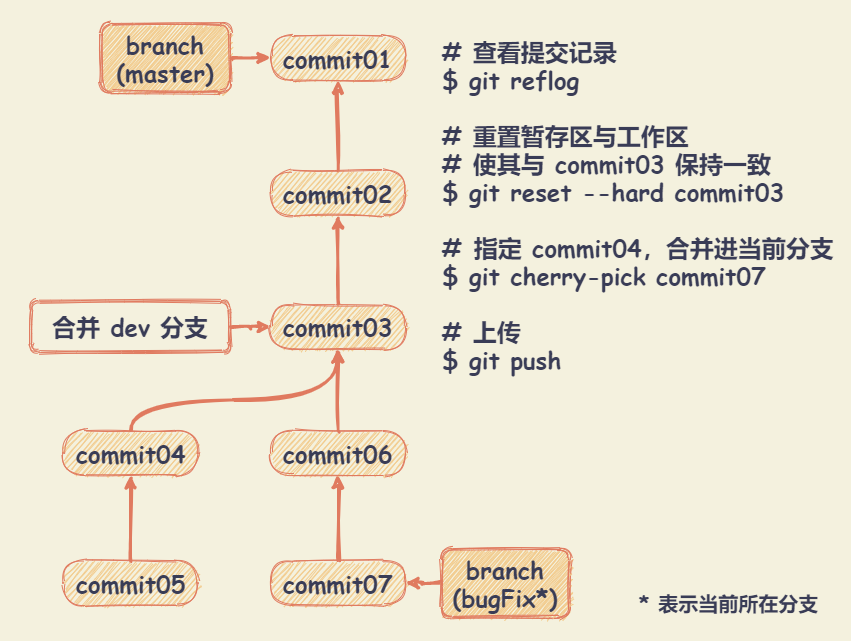

The diagram above was exported from draw.io. Its source (the exported page's mxGraphModel, read from the mxfile embedded in the PNG):
<mxGraphModel dx="1338" dy="1192" grid="1" gridSize="10" guides="1" tooltips="1" connect="1" arrows="1" fold="1" page="1" pageScale="1" pageWidth="827" pageHeight="1169" background="#F4F1DE" math="0" shadow="0">
  <root>
    <mxCell id="0" />
    <mxCell id="1" parent="0" />
    <mxCell id="27" value="" style="whiteSpace=wrap;html=1;fontSize=20;fontColor=#393C56;fillColor=none;strokeColor=none;sketch=1;rounded=1;" vertex="1" parent="1">
      <mxGeometry y="20" width="850" height="640" as="geometry" />
    </mxCell>
    <mxCell id="2" value="commit01" style="whiteSpace=wrap;html=1;shadow=0;strokeColor=#E07A5F;fillColor=#F2CC8F;fontColor=#393C56;arcSize=50;fontFamily=Comic Sans MS;fontSize=24;fontStyle=1;rounded=1;sketch=1;" vertex="1" parent="1">
      <mxGeometry x="270" y="55" width="135" height="45" as="geometry" />
    </mxCell>
    <mxCell id="3" value="" style="edgeStyle=orthogonalEdgeStyle;orthogonalLoop=1;jettySize=auto;html=1;strokeColor=#E07A5F;fillColor=#F2CC8F;fontFamily=Comic Sans MS;fontSize=24;fontColor=#393C56;strokeWidth=3;labelBackgroundColor=#F4F1DE;sketch=1;curved=1;" edge="1" parent="1" source="4" target="2">
      <mxGeometry relative="1" as="geometry" />
    </mxCell>
    <mxCell id="4" value="commit02" style="whiteSpace=wrap;html=1;shadow=0;strokeColor=#E07A5F;fillColor=#F2CC8F;fontColor=#393C56;arcSize=50;fontFamily=Comic Sans MS;fontSize=24;fontStyle=1;rounded=1;sketch=1;" vertex="1" parent="1">
      <mxGeometry x="270" y="190" width="135" height="45" as="geometry" />
    </mxCell>
    <mxCell id="5" value="" style="edgeStyle=orthogonalEdgeStyle;orthogonalLoop=1;jettySize=auto;html=1;strokeColor=#E07A5F;fillColor=#F2CC8F;fontFamily=Comic Sans MS;fontSize=24;fontColor=#393C56;strokeWidth=3;labelBackgroundColor=#F4F1DE;sketch=1;curved=1;" edge="1" parent="1" source="6" target="4">
      <mxGeometry relative="1" as="geometry" />
    </mxCell>
    <mxCell id="6" value="commit03" style="whiteSpace=wrap;html=1;shadow=0;strokeColor=#E07A5F;fillColor=#F2CC8F;fontColor=#393C56;arcSize=50;fontFamily=Comic Sans MS;fontSize=24;fontStyle=1;rounded=1;sketch=1;" vertex="1" parent="1">
      <mxGeometry x="270" y="323.75" width="135" height="45" as="geometry" />
    </mxCell>
    <mxCell id="7" value="" style="edgeStyle=orthogonalEdgeStyle;orthogonalLoop=1;jettySize=auto;html=1;strokeColor=#E07A5F;fillColor=#F2CC8F;fontFamily=Comic Sans MS;fontSize=24;fontColor=#393C56;strokeWidth=3;labelBackgroundColor=#F4F1DE;sketch=1;curved=1;" edge="1" parent="1" source="8" target="6">
      <mxGeometry relative="1" as="geometry" />
    </mxCell>
    <mxCell id="8" value="commit06" style="whiteSpace=wrap;html=1;shadow=0;strokeColor=#E07A5F;fillColor=#F2CC8F;fontColor=#393C56;arcSize=50;fontFamily=Comic Sans MS;fontSize=24;fontStyle=1;rounded=1;sketch=1;" vertex="1" parent="1">
      <mxGeometry x="270" y="450" width="135" height="45" as="geometry" />
    </mxCell>
    <mxCell id="9" value="" style="edgeStyle=orthogonalEdgeStyle;orthogonalLoop=1;jettySize=auto;html=1;strokeColor=#E07A5F;strokeWidth=3;fillColor=#F2CC8F;fontFamily=Comic Sans MS;fontSize=24;fontColor=#393C56;labelBackgroundColor=#F4F1DE;sketch=1;curved=1;" edge="1" parent="1" source="10" target="8">
      <mxGeometry relative="1" as="geometry" />
    </mxCell>
    <mxCell id="10" value="commit07" style="whiteSpace=wrap;html=1;shadow=0;strokeColor=#E07A5F;fillColor=#F2CC8F;fontColor=#393C56;arcSize=50;fontFamily=Comic Sans MS;fontSize=24;fontStyle=1;rounded=1;sketch=1;" vertex="1" parent="1">
      <mxGeometry x="270" y="580" width="135" height="45" as="geometry" />
    </mxCell>
    <mxCell id="11" value="" style="edgeStyle=orthogonalEdgeStyle;orthogonalLoop=1;jettySize=auto;html=1;strokeColor=#E07A5F;strokeWidth=3;fillColor=#F2CC8F;fontFamily=Comic Sans MS;fontSize=24;fontColor=#393C56;labelBackgroundColor=#F4F1DE;sketch=1;curved=1;" edge="1" parent="1" source="12" target="6">
      <mxGeometry relative="1" as="geometry" />
    </mxCell>
    <mxCell id="12" value="合并 dev 分支" style="shape=ext;double=1;whiteSpace=wrap;html=1;shadow=0;strokeColor=#E07A5F;fontFamily=Comic Sans MS;fontSize=24;fontColor=#393C56;fontStyle=1;fillColor=none;rounded=1;sketch=1;" vertex="1" parent="1">
      <mxGeometry x="30" y="320" width="200" height="52.5" as="geometry" />
    </mxCell>
    <mxCell id="15" value="" style="edgeStyle=orthogonalEdgeStyle;orthogonalLoop=1;jettySize=auto;html=1;strokeColor=#E07A5F;strokeWidth=3;fillColor=#F2CC8F;fontFamily=Comic Sans MS;fontSize=24;fontColor=#393C56;labelBackgroundColor=#F4F1DE;entryX=0;entryY=0.5;entryDx=0;entryDy=0;sketch=1;curved=1;" edge="1" parent="1" source="16" target="2">
      <mxGeometry relative="1" as="geometry">
        <mxPoint x="270" y="75" as="targetPoint" />
      </mxGeometry>
    </mxCell>
    <mxCell id="16" value="branch&lt;br&gt;(master)" style="shape=ext;double=1;whiteSpace=wrap;html=1;shadow=0;strokeColor=#E07A5F;fillColor=#F2CC8F;fontFamily=Comic Sans MS;fontSize=24;fontColor=#393C56;fontStyle=1;rounded=1;sketch=1;" vertex="1" parent="1">
      <mxGeometry x="100" y="42.5" width="130" height="70" as="geometry" />
    </mxCell>
    <mxCell id="22" value="" style="edgeStyle=orthogonalEdgeStyle;orthogonalLoop=1;jettySize=auto;html=1;strokeColor=#E07A5F;fillColor=#F2CC8F;fontFamily=Comic Sans MS;fontColor=#393C56;strokeWidth=3;sketch=1;curved=1;entryX=0.5;entryY=1;entryDx=0;entryDy=0;" edge="1" parent="1" source="19" target="6">
      <mxGeometry relative="1" as="geometry">
        <Array as="points">
          <mxPoint x="130" y="420" />
          <mxPoint x="338" y="420" />
        </Array>
      </mxGeometry>
    </mxCell>
    <mxCell id="19" value="commit04" style="whiteSpace=wrap;html=1;shadow=0;strokeColor=#E07A5F;fillColor=#F2CC8F;fontColor=#393C56;arcSize=50;fontFamily=Comic Sans MS;fontSize=24;fontStyle=1;rounded=1;sketch=1;" vertex="1" parent="1">
      <mxGeometry x="62.5" y="450" width="135" height="45" as="geometry" />
    </mxCell>
    <mxCell id="20" value="" style="edgeStyle=orthogonalEdgeStyle;orthogonalLoop=1;jettySize=auto;html=1;strokeColor=#E07A5F;strokeWidth=3;fillColor=#F2CC8F;fontFamily=Comic Sans MS;fontSize=24;fontColor=#393C56;labelBackgroundColor=#F4F1DE;sketch=1;curved=1;" edge="1" parent="1" source="21" target="19">
      <mxGeometry relative="1" as="geometry" />
    </mxCell>
    <mxCell id="21" value="commit05" style="whiteSpace=wrap;html=1;shadow=0;strokeColor=#E07A5F;fillColor=#F2CC8F;fontColor=#393C56;arcSize=50;fontFamily=Comic Sans MS;fontSize=24;fontStyle=1;rounded=1;sketch=1;" vertex="1" parent="1">
      <mxGeometry x="62.5" y="580" width="135" height="45" as="geometry" />
    </mxCell>
    <mxCell id="24" value="" style="edgeStyle=orthogonalEdgeStyle;curved=1;rounded=1;sketch=1;orthogonalLoop=1;jettySize=auto;html=1;strokeColor=#E07A5F;strokeWidth=3;fillColor=#F2CC8F;fontFamily=Comic Sans MS;fontColor=#393C56;" edge="1" parent="1" source="23" target="10">
      <mxGeometry relative="1" as="geometry" />
    </mxCell>
    <mxCell id="23" value="branch&lt;br&gt;(bugFix*)" style="shape=ext;double=1;whiteSpace=wrap;html=1;shadow=0;strokeColor=#E07A5F;fillColor=#F2CC8F;fontFamily=Comic Sans MS;fontSize=24;fontColor=#393C56;fontStyle=1;rounded=1;sketch=1;" vertex="1" parent="1">
      <mxGeometry x="440" y="567.5" width="130" height="70" as="geometry" />
    </mxCell>
    <mxCell id="25" value="&lt;div style=&quot;text-align: right&quot;&gt;&lt;b style=&quot;font-family: &amp;#34;comic sans ms&amp;#34;&quot;&gt;* 表示当前所在分支&lt;/b&gt;&lt;/div&gt;" style="text;html=1;resizable=0;autosize=1;align=left;verticalAlign=middle;points=[];fillColor=none;strokeColor=none;dashed=1;fontColor=#393C56;fontSize=20;sketch=1;rounded=1;" vertex="1" parent="1">
      <mxGeometry x="637" y="607.5" width="190" height="30" as="geometry" />
    </mxCell>
    <mxCell id="26" value="# 查看提交记录&lt;br&gt;$ git reflog&lt;br&gt;&lt;br&gt;# 重置暂存区与工作区&lt;br&gt;# 使其与 commit03 保持一致&lt;br&gt;$ git reset --hard commit03&lt;br&gt;&lt;br&gt;#&amp;nbsp;指定 commit04，合并进当前分支&lt;br&gt;$ git cherry-pick commit07&lt;br&gt;&lt;br&gt;# 上传&lt;br&gt;$ git push" style="text;html=1;strokeColor=none;fillColor=none;align=left;verticalAlign=middle;whiteSpace=wrap;rounded=0;sketch=1;fontFamily=Comic Sans MS;fontColor=#393C56;fontSize=24;fontStyle=1" vertex="1" parent="1">
      <mxGeometry x="440" y="42.5" width="400" height="365" as="geometry" />
    </mxCell>
  </root>
</mxGraphModel>